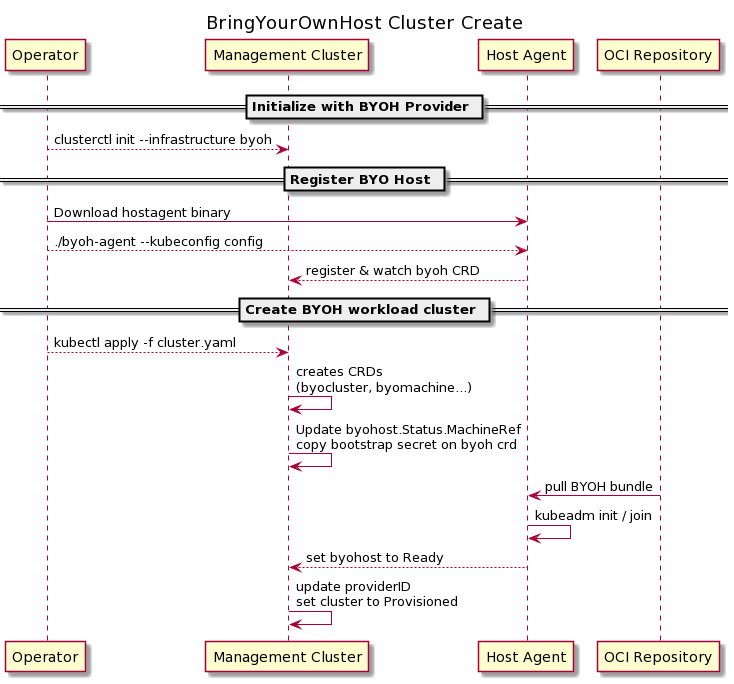

The diagram above was rendered by PlantUML. Its source (embedded in the PNG):
@startuml
title: BringYourOwnHost Cluster Create

participant "Operator" as O
participant "Management Cluster" as MC
participant "Host Agent" as HA
participant "OCI Repository" as OR

== Initialize with BYOH Provider ==

O --> MC: clusterctl init --infrastructure byoh

== Register BYO Host ==

O -> HA: Download hostagent binary
O --> HA: ./byoh-agent --kubeconfig config
HA --> MC: register & watch byoh CRD


== Create BYOH workload cluster ==

O --> MC: kubectl apply -f cluster.yaml
MC -> MC: creates CRDs\n(byocluster, byomachine...)
MC -> MC: Update byohost.Status.MachineRef\ncopy bootstrap secret on byoh crd
OR -> HA: pull BYOH bundle
HA -> HA: kubeadm init / join
HA --> MC: set byohost to Ready
MC -> MC: update providerID\nset cluster to Provisioned
@enduml